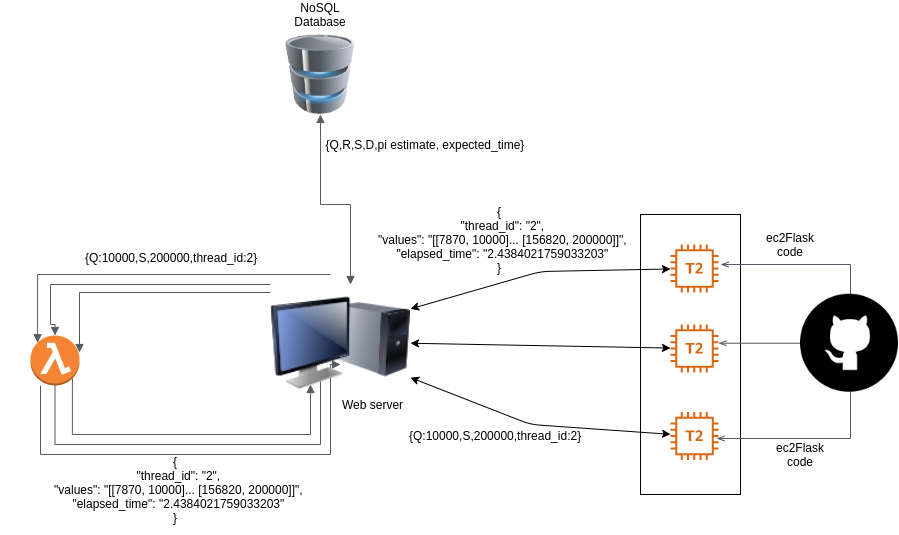

The diagram above was exported from draw.io. Its source (the exported page's mxGraphModel, read from the mxfile embedded in the PNG):
<mxGraphModel dx="831" dy="1594" grid="1" gridSize="10" guides="1" tooltips="1" connect="1" arrows="1" fold="1" page="1" pageScale="1" pageWidth="850" pageHeight="1100" math="0" shadow="0">
  <root>
    <mxCell id="0" />
    <mxCell id="1" parent="0" />
    <mxCell id="n4RZKwxVHlXVbH4erpye-29" value="" style="rounded=0;whiteSpace=wrap;html=1;" parent="1" vertex="1">
      <mxGeometry x="730" y="40" width="100" height="280" as="geometry" />
    </mxCell>
    <mxCell id="lH0X0lDK2RzC9t5Q1hyH-2" value="" style="outlineConnect=0;fontColor=#232F3E;gradientColor=none;fillColor=#D86613;strokeColor=none;dashed=0;verticalLabelPosition=bottom;verticalAlign=top;align=center;html=1;fontSize=12;fontStyle=0;aspect=fixed;pointerEvents=1;shape=mxgraph.aws4.t2_instance;" parent="1" vertex="1">
      <mxGeometry x="760" y="70" width="48" height="48" as="geometry" />
    </mxCell>
    <mxCell id="lH0X0lDK2RzC9t5Q1hyH-11" value="" style="edgeStyle=orthogonalEdgeStyle;html=1;endArrow=none;elbow=vertical;startArrow=block;startFill=1;strokeColor=#545B64;rounded=0;exitX=0.145;exitY=0.145;exitDx=0;exitDy=0;exitPerimeter=0;" parent="1" edge="1" source="lH0X0lDK2RzC9t5Q1hyH-6">
      <mxGeometry width="100" relative="1" as="geometry">
        <mxPoint x="145" y="160" as="sourcePoint" />
        <mxPoint x="420" y="100" as="targetPoint" />
        <Array as="points">
          <mxPoint x="127" y="100" />
        </Array>
      </mxGeometry>
    </mxCell>
    <mxCell id="lH0X0lDK2RzC9t5Q1hyH-18" value="&lt;h1&gt;&lt;span style=&quot;font-size: 12px ; font-weight: normal&quot;&gt;{Q:10000,S,200000,thread_id:2}&lt;/span&gt;&lt;br&gt;&lt;/h1&gt;&lt;div&gt;&lt;br&gt;&lt;/div&gt;" style="text;html=1;strokeColor=none;fillColor=none;spacing=5;spacingTop=-20;whiteSpace=wrap;overflow=hidden;rounded=0;" parent="1" vertex="1">
      <mxGeometry x="170" y="60" width="190" height="40" as="geometry" />
    </mxCell>
    <mxCell id="lH0X0lDK2RzC9t5Q1hyH-20" value="" style="edgeStyle=orthogonalEdgeStyle;html=1;endArrow=block;elbow=vertical;startArrow=none;endFill=1;strokeColor=#545B64;rounded=0;" parent="1" source="lH0X0lDK2RzC9t5Q1hyH-6" edge="1">
      <mxGeometry width="100" relative="1" as="geometry">
        <mxPoint x="140" y="220" as="sourcePoint" />
        <mxPoint x="430" y="190" as="targetPoint" />
        <Array as="points">
          <mxPoint x="130" y="280" />
          <mxPoint x="420" y="280" />
          <mxPoint x="420" y="190" />
        </Array>
      </mxGeometry>
    </mxCell>
    <mxCell id="lH0X0lDK2RzC9t5Q1hyH-21" value="&lt;div&gt;{&lt;/div&gt;&lt;div&gt;&amp;nbsp; &quot;thread_id&quot;: &quot;2&quot;,&lt;/div&gt;&lt;div&gt;&amp;nbsp; &quot;values&quot;: &quot;[[7870, 10000]... [156820, 200000]]&quot;,&lt;/div&gt;&lt;div&gt;&amp;nbsp; &quot;elapsed_time&quot;: &quot;2.4384021759033203&quot;&lt;/div&gt;&lt;div&gt;}&lt;/div&gt;" style="text;html=1;strokeColor=none;fillColor=none;align=center;verticalAlign=middle;whiteSpace=wrap;rounded=0;" parent="1" vertex="1">
      <mxGeometry x="90" y="270" width="350" height="90" as="geometry" />
    </mxCell>
    <mxCell id="lH0X0lDK2RzC9t5Q1hyH-22" value="" style="image;html=1;image=img/lib/clip_art/computers/Database_128x128.png" parent="1" vertex="1">
      <mxGeometry x="370" y="-140" width="80" height="80" as="geometry" />
    </mxCell>
    <mxCell id="lH0X0lDK2RzC9t5Q1hyH-24" value="&lt;h1&gt;&lt;span style=&quot;font-size: 12px ; font-weight: normal&quot;&gt;{Q:10000,S,200000,thread_id:2}&lt;/span&gt;&lt;br&gt;&lt;/h1&gt;&lt;div&gt;&lt;br&gt;&lt;/div&gt;" style="text;html=1;strokeColor=none;fillColor=none;spacing=5;spacingTop=-20;whiteSpace=wrap;overflow=hidden;rounded=0;" parent="1" vertex="1">
      <mxGeometry x="494" y="237.5" width="190" height="40" as="geometry" />
    </mxCell>
    <mxCell id="lH0X0lDK2RzC9t5Q1hyH-25" value="&lt;div&gt;{&lt;/div&gt;&lt;div&gt;&amp;nbsp; &quot;thread_id&quot;: &quot;2&quot;,&lt;/div&gt;&lt;div&gt;&amp;nbsp; &quot;values&quot;: &quot;[[7870, 10000]... [156820, 200000]]&quot;,&lt;/div&gt;&lt;div&gt;&amp;nbsp; &quot;elapsed_time&quot;: &quot;2.4384021759033203&quot;&lt;/div&gt;&lt;div&gt;}&lt;/div&gt;" style="text;html=1;strokeColor=none;fillColor=none;align=center;verticalAlign=middle;whiteSpace=wrap;rounded=0;" parent="1" vertex="1">
      <mxGeometry x="450" y="20" width="278" height="90" as="geometry" />
    </mxCell>
    <mxCell id="lH0X0lDK2RzC9t5Q1hyH-32" value="" style="edgeStyle=orthogonalEdgeStyle;html=1;endArrow=block;elbow=vertical;startArrow=block;startFill=1;endFill=1;strokeColor=#545B64;rounded=0;" parent="1" source="lH0X0lDK2RzC9t5Q1hyH-22" edge="1">
      <mxGeometry width="100" relative="1" as="geometry">
        <mxPoint x="340" y="40" as="sourcePoint" />
        <mxPoint x="440" y="110" as="targetPoint" />
        <Array as="points">
          <mxPoint x="410" y="30" />
          <mxPoint x="440" y="30" />
        </Array>
      </mxGeometry>
    </mxCell>
    <mxCell id="lH0X0lDK2RzC9t5Q1hyH-33" value="NoSQL Database" style="text;html=1;strokeColor=none;fillColor=none;align=center;verticalAlign=middle;whiteSpace=wrap;rounded=0;" parent="1" vertex="1">
      <mxGeometry x="390" y="-170" width="40" height="20" as="geometry" />
    </mxCell>
    <mxCell id="lH0X0lDK2RzC9t5Q1hyH-34" value="{Q,R,S,D,pi estimate, expected_time}" style="text;html=1;strokeColor=none;fillColor=none;align=center;verticalAlign=middle;whiteSpace=wrap;rounded=0;" parent="1" vertex="1">
      <mxGeometry x="400" y="-40" width="230" height="20" as="geometry" />
    </mxCell>
    <mxCell id="n4RZKwxVHlXVbH4erpye-1" value="" style="outlineConnect=0;fontColor=#232F3E;gradientColor=none;fillColor=#D86613;strokeColor=none;dashed=0;verticalLabelPosition=bottom;verticalAlign=top;align=center;html=1;fontSize=12;fontStyle=0;aspect=fixed;pointerEvents=1;shape=mxgraph.aws4.t2_instance;" parent="1" vertex="1">
      <mxGeometry x="760" y="150" width="48" height="48" as="geometry" />
    </mxCell>
    <mxCell id="n4RZKwxVHlXVbH4erpye-2" value="" style="outlineConnect=0;fontColor=#232F3E;gradientColor=none;fillColor=#D86613;strokeColor=none;dashed=0;verticalLabelPosition=bottom;verticalAlign=top;align=center;html=1;fontSize=12;fontStyle=0;aspect=fixed;pointerEvents=1;shape=mxgraph.aws4.t2_instance;" parent="1" vertex="1">
      <mxGeometry x="760" y="237.5" width="48" height="48" as="geometry" />
    </mxCell>
    <mxCell id="n4RZKwxVHlXVbH4erpye-4" value="" style="endArrow=classic;startArrow=classic;html=1;exitX=1;exitY=0.25;exitDx=0;exitDy=0;" parent="1" source="lH0X0lDK2RzC9t5Q1hyH-27" target="lH0X0lDK2RzC9t5Q1hyH-2" edge="1">
      <mxGeometry width="50" height="50" relative="1" as="geometry">
        <mxPoint x="570" y="140" as="sourcePoint" />
        <mxPoint x="620" y="90" as="targetPoint" />
        <Array as="points">
          <mxPoint x="630" y="97" />
        </Array>
      </mxGeometry>
    </mxCell>
    <mxCell id="n4RZKwxVHlXVbH4erpye-5" value="" style="endArrow=classic;startArrow=classic;html=1;exitX=1;exitY=0.5;exitDx=0;exitDy=0;" parent="1" source="lH0X0lDK2RzC9t5Q1hyH-27" target="n4RZKwxVHlXVbH4erpye-1" edge="1">
      <mxGeometry width="50" height="50" relative="1" as="geometry">
        <mxPoint x="620" y="190" as="sourcePoint" />
        <mxPoint x="670" y="140" as="targetPoint" />
      </mxGeometry>
    </mxCell>
    <mxCell id="n4RZKwxVHlXVbH4erpye-6" value="" style="endArrow=classic;startArrow=classic;html=1;exitX=1;exitY=0.75;exitDx=0;exitDy=0;" parent="1" source="lH0X0lDK2RzC9t5Q1hyH-27" target="n4RZKwxVHlXVbH4erpye-2" edge="1">
      <mxGeometry width="50" height="50" relative="1" as="geometry">
        <mxPoint x="590" y="260" as="sourcePoint" />
        <mxPoint x="640" y="210" as="targetPoint" />
        <Array as="points">
          <mxPoint x="620" y="250" />
        </Array>
      </mxGeometry>
    </mxCell>
    <mxCell id="n4RZKwxVHlXVbH4erpye-7" value="" style="edgeStyle=orthogonalEdgeStyle;html=1;endArrow=none;elbow=vertical;startArrow=block;startFill=1;strokeColor=#545B64;rounded=0;exitX=0.5;exitY=0;exitDx=0;exitDy=0;exitPerimeter=0;" parent="1" target="lH0X0lDK2RzC9t5Q1hyH-27" edge="1" source="lH0X0lDK2RzC9t5Q1hyH-6">
      <mxGeometry width="100" relative="1" as="geometry">
        <mxPoint x="155" y="150" as="sourcePoint" />
        <mxPoint x="430" y="110" as="targetPoint" />
        <Array as="points">
          <mxPoint x="145" y="150" />
          <mxPoint x="140" y="150" />
          <mxPoint x="140" y="110" />
        </Array>
      </mxGeometry>
    </mxCell>
    <mxCell id="n4RZKwxVHlXVbH4erpye-8" value="" style="edgeStyle=orthogonalEdgeStyle;html=1;endArrow=none;elbow=vertical;startArrow=block;startFill=1;strokeColor=#545B64;rounded=0;" parent="1" edge="1" target="lH0X0lDK2RzC9t5Q1hyH-27">
      <mxGeometry width="100" relative="1" as="geometry">
        <mxPoint x="169" y="178" as="sourcePoint" />
        <mxPoint x="374" y="118" as="targetPoint" />
        <Array as="points">
          <mxPoint x="169" y="118" />
        </Array>
      </mxGeometry>
    </mxCell>
    <mxCell id="n4RZKwxVHlXVbH4erpye-9" value="" style="edgeStyle=orthogonalEdgeStyle;html=1;endArrow=block;elbow=vertical;startArrow=none;endFill=1;strokeColor=#545B64;rounded=0;" parent="1" source="lH0X0lDK2RzC9t5Q1hyH-6" edge="1">
      <mxGeometry width="100" relative="1" as="geometry">
        <mxPoint x="154.5" y="221" as="sourcePoint" />
        <mxPoint x="420" y="200" as="targetPoint" />
        <Array as="points">
          <mxPoint x="145" y="270" />
          <mxPoint x="410" y="270" />
          <mxPoint x="410" y="200" />
        </Array>
      </mxGeometry>
    </mxCell>
    <mxCell id="n4RZKwxVHlXVbH4erpye-10" value="" style="edgeStyle=orthogonalEdgeStyle;html=1;endArrow=block;elbow=vertical;startArrow=none;endFill=1;strokeColor=#545B64;rounded=0;exitX=0.855;exitY=0.855;exitDx=0;exitDy=0;exitPerimeter=0;" parent="1" source="lH0X0lDK2RzC9t5Q1hyH-6" edge="1">
      <mxGeometry width="100" relative="1" as="geometry">
        <mxPoint x="165" y="221" as="sourcePoint" />
        <mxPoint x="400" y="210" as="targetPoint" />
        <Array as="points">
          <mxPoint x="162" y="260" />
          <mxPoint x="400" y="260" />
        </Array>
      </mxGeometry>
    </mxCell>
    <mxCell id="lH0X0lDK2RzC9t5Q1hyH-6" value="" style="outlineConnect=0;dashed=0;verticalLabelPosition=bottom;verticalAlign=top;align=center;html=1;shape=mxgraph.aws3.lambda_function;fillColor=#F58534;gradientColor=none;" parent="1" vertex="1">
      <mxGeometry x="120" y="161" width="49" height="50" as="geometry" />
    </mxCell>
    <mxCell id="n4RZKwxVHlXVbH4erpye-22" value="" style="edgeStyle=orthogonalEdgeStyle;html=1;endArrow=openThin;elbow=vertical;startArrow=none;endFill=0;strokeColor=#545B64;rounded=0;exitX=0.5;exitY=0;exitDx=0;exitDy=0;" parent="1" edge="1" source="KHGu95OLepTO2YB8laFV-1">
      <mxGeometry width="100" relative="1" as="geometry">
        <mxPoint x="940" y="130" as="sourcePoint" />
        <mxPoint x="810" y="90" as="targetPoint" />
        <Array as="points">
          <mxPoint x="940" y="120" />
          <mxPoint x="940" y="90" />
        </Array>
      </mxGeometry>
    </mxCell>
    <mxCell id="n4RZKwxVHlXVbH4erpye-23" value="" style="edgeStyle=orthogonalEdgeStyle;html=1;endArrow=openThin;elbow=vertical;startArrow=none;endFill=0;strokeColor=#545B64;rounded=0;" parent="1" source="KHGu95OLepTO2YB8laFV-1" target="n4RZKwxVHlXVbH4erpye-1" edge="1">
      <mxGeometry width="100" relative="1" as="geometry">
        <mxPoint x="980" y="360" as="sourcePoint" />
        <mxPoint x="818" y="180" as="targetPoint" />
        <Array as="points">
          <mxPoint x="890" y="201" />
          <mxPoint x="890" y="174" />
        </Array>
      </mxGeometry>
    </mxCell>
    <mxCell id="n4RZKwxVHlXVbH4erpye-24" value="" style="edgeStyle=orthogonalEdgeStyle;html=1;endArrow=openThin;elbow=vertical;startArrow=none;endFill=0;strokeColor=#545B64;rounded=0;" parent="1" source="KHGu95OLepTO2YB8laFV-1" edge="1">
      <mxGeometry width="100" relative="1" as="geometry">
        <mxPoint x="999" y="210" as="sourcePoint" />
        <mxPoint x="806" y="264" as="targetPoint" />
        <Array as="points">
          <mxPoint x="940" y="264" />
        </Array>
      </mxGeometry>
    </mxCell>
    <mxCell id="lH0X0lDK2RzC9t5Q1hyH-27" value="" style="image;html=1;image=img/lib/clip_art/computers/Monitor_Tower_128x128.png" parent="1" vertex="1">
      <mxGeometry x="360" y="100" width="140" height="137.5" as="geometry" />
    </mxCell>
    <mxCell id="KHGu95OLepTO2YB8laFV-1" value="" style="shape=image;html=1;verticalAlign=top;verticalLabelPosition=bottom;labelBackgroundColor=#ffffff;imageAspect=0;aspect=fixed;image=https://cdn4.iconfinder.com/data/icons/social-media-free-13/32/Github_social_media_logo-128.png" parent="1" vertex="1">
      <mxGeometry x="890" y="119.75" width="98" height="98" as="geometry" />
    </mxCell>
    <mxCell id="mb-2ksA-6KqxwbZ5q2FY-1" value="ec2Flask code" style="text;html=1;strokeColor=none;fillColor=none;align=center;verticalAlign=middle;whiteSpace=wrap;rounded=0;" vertex="1" parent="1">
      <mxGeometry x="860" y="60" width="40" height="20" as="geometry" />
    </mxCell>
    <mxCell id="mb-2ksA-6KqxwbZ5q2FY-2" value="ec2Flask code" style="text;html=1;strokeColor=none;fillColor=none;align=center;verticalAlign=middle;whiteSpace=wrap;rounded=0;" vertex="1" parent="1">
      <mxGeometry x="870" y="270" width="40" height="20" as="geometry" />
    </mxCell>
    <mxCell id="mb-2ksA-6KqxwbZ5q2FY-3" value="Web server" style="text;html=1;strokeColor=none;fillColor=none;align=center;verticalAlign=middle;whiteSpace=wrap;rounded=0;" vertex="1" parent="1">
      <mxGeometry x="425" y="210" width="75" height="40" as="geometry" />
    </mxCell>
  </root>
</mxGraphModel>